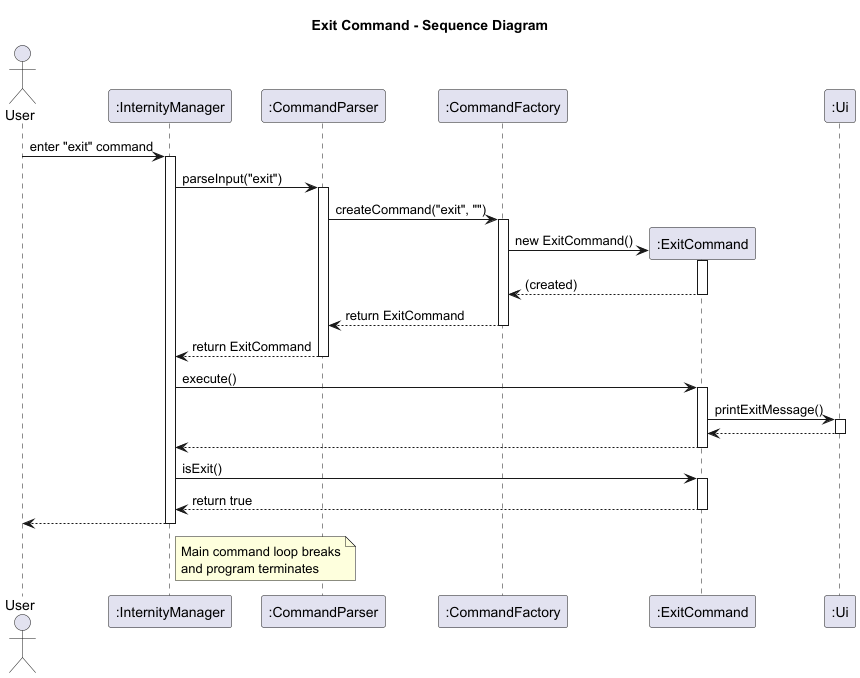

The diagram above was rendered by PlantUML. Its source (embedded in the PNG):
@startuml
title Exit Command - Sequence Diagram

actor User
participant ":InternityManager" as IM
participant ":CommandParser" as CP
participant ":CommandFactory" as CF
participant ":ExitCommand" as EC
participant ":Ui" as Ui

User -> IM: enter "exit" command
activate IM

IM -> CP: parseInput("exit")
activate CP

CP -> CF: createCommand("exit", "")
activate CF
CF -> EC**: new ExitCommand()
activate EC
return (created)
deactivate EC
CF --> CP: return ExitCommand
deactivate CF

CP --> IM: return ExitCommand
deactivate CP

IM -> EC: execute()
activate EC
EC -> Ui: printExitMessage()
activate Ui
Ui --> EC
deactivate Ui
EC --> IM
deactivate EC

IM -> EC: isExit()
activate EC
EC --> IM: return true
deactivate EC
IM --> User

note right of IM
  Main command loop breaks
  and program terminates
end note
deactivate IM
@enduml